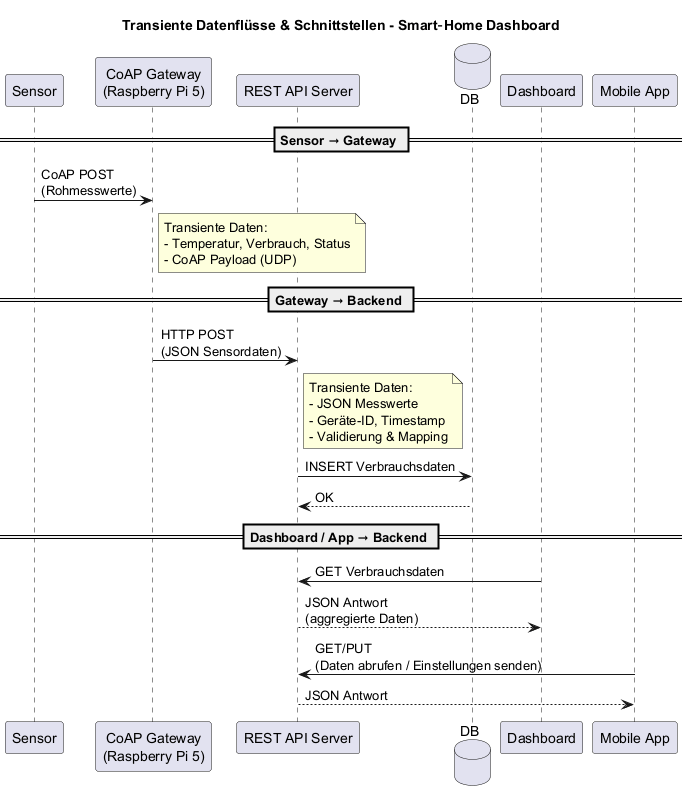

The diagram above was rendered by PlantUML. Its source (embedded in the PNG):
@startuml
title Transiente Datenflüsse & Schnittstellen - Smart‑Home Dashboard

participant Sensor as SEN
participant "CoAP Gateway\n(Raspberry Pi 5)" as GW
participant "REST API Server" as API
database DB
participant "Dashboard" as UI
participant "Mobile App" as APP

== Sensor → Gateway ==
SEN -> GW : CoAP POST\n(Rohmesswerte)
note right of GW
  Transiente Daten:
  - Temperatur, Verbrauch, Status
  - CoAP Payload (UDP)
end note

== Gateway → Backend ==
GW -> API : HTTP POST\n(JSON Sensordaten)
note right of API
  Transiente Daten:
  - JSON Messwerte
  - Geräte-ID, Timestamp
  - Validierung & Mapping
end note

API -> DB : INSERT Verbrauchsdaten
DB --> API : OK

== Dashboard / App → Backend ==
UI -> API : GET Verbrauchsdaten
API --> UI : JSON Antwort\n(aggregierte Daten)

APP -> API : GET/PUT\n(Daten abrufen / Einstellungen senden)
API --> APP : JSON Antwort

@enduml